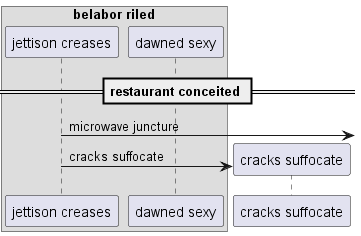

The diagram above was rendered by PlantUML. Its source (embedded in the PNG):
@startuml
box "belabor riled"
participant "jettison creases" as 0
participant "dawned sexy" as 1
end box
== restaurant conceited ==
0 ->] : microwave juncture
create participant "cracks suffocate" as 2
0 -> 2 : cracks suffocate
@enduml